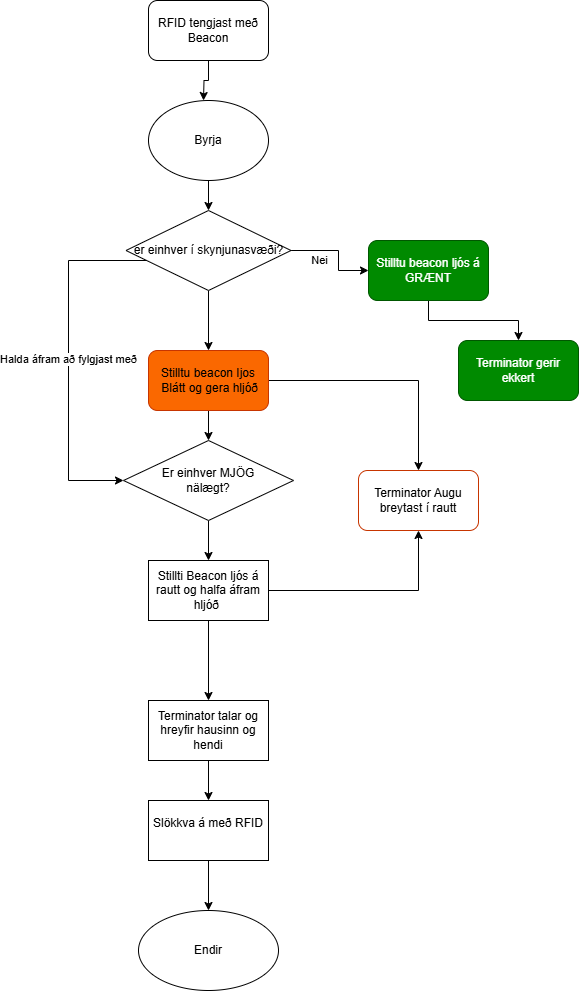

The diagram above was exported from draw.io. Its source (the exported page's mxGraphModel, read from the mxfile embedded in the PNG):
<mxGraphModel dx="348" dy="704" grid="1" gridSize="10" guides="1" tooltips="1" connect="1" arrows="1" fold="1" page="1" pageScale="1" pageWidth="850" pageHeight="1100" math="0" shadow="0">
  <root>
    <mxCell id="0" />
    <mxCell id="1" parent="0" />
    <mxCell id="3VFd7pLBjuSMGKuoHske-3" style="edgeStyle=orthogonalEdgeStyle;rounded=0;orthogonalLoop=1;jettySize=auto;html=1;" edge="1" parent="1" source="3VFd7pLBjuSMGKuoHske-1">
      <mxGeometry relative="1" as="geometry">
        <mxPoint x="365" y="150" as="targetPoint" />
      </mxGeometry>
    </mxCell>
    <mxCell id="3VFd7pLBjuSMGKuoHske-1" value="RFID tengjast með Beacon" style="rounded=1;whiteSpace=wrap;html=1;" vertex="1" parent="1">
      <mxGeometry x="310" y="50" width="120" height="60" as="geometry" />
    </mxCell>
    <mxCell id="3VFd7pLBjuSMGKuoHske-15" style="edgeStyle=orthogonalEdgeStyle;rounded=0;orthogonalLoop=1;jettySize=auto;html=1;exitX=0.5;exitY=1;exitDx=0;exitDy=0;entryX=0.5;entryY=0;entryDx=0;entryDy=0;" edge="1" parent="1" source="3VFd7pLBjuSMGKuoHske-5" target="3VFd7pLBjuSMGKuoHske-13">
      <mxGeometry relative="1" as="geometry" />
    </mxCell>
    <mxCell id="3VFd7pLBjuSMGKuoHske-5" value="Byrja" style="ellipse;whiteSpace=wrap;html=1;" vertex="1" parent="1">
      <mxGeometry x="310" y="150" width="120" height="80" as="geometry" />
    </mxCell>
    <mxCell id="3VFd7pLBjuSMGKuoHske-32" value="" style="edgeStyle=orthogonalEdgeStyle;rounded=0;orthogonalLoop=1;jettySize=auto;html=1;" edge="1" parent="1" source="3VFd7pLBjuSMGKuoHske-6" target="3VFd7pLBjuSMGKuoHske-31">
      <mxGeometry relative="1" as="geometry" />
    </mxCell>
    <mxCell id="3VFd7pLBjuSMGKuoHske-6" value="Stilltu beacon ljós á GRÆNT" style="rounded=1;whiteSpace=wrap;html=1;fillColor=#008a00;fontColor=#ffffff;strokeColor=#005700;" vertex="1" parent="1">
      <mxGeometry x="530" y="290" width="120" height="60" as="geometry" />
    </mxCell>
    <mxCell id="3VFd7pLBjuSMGKuoHske-25" style="edgeStyle=orthogonalEdgeStyle;rounded=0;orthogonalLoop=1;jettySize=auto;html=1;exitX=0.5;exitY=1;exitDx=0;exitDy=0;entryX=0.5;entryY=0;entryDx=0;entryDy=0;" edge="1" parent="1" source="3VFd7pLBjuSMGKuoHske-8" target="3VFd7pLBjuSMGKuoHske-10">
      <mxGeometry relative="1" as="geometry" />
    </mxCell>
    <mxCell id="3VFd7pLBjuSMGKuoHske-29" value="" style="edgeStyle=orthogonalEdgeStyle;rounded=0;orthogonalLoop=1;jettySize=auto;html=1;" edge="1" parent="1" source="3VFd7pLBjuSMGKuoHske-8" target="3VFd7pLBjuSMGKuoHske-28">
      <mxGeometry relative="1" as="geometry" />
    </mxCell>
    <mxCell id="3VFd7pLBjuSMGKuoHske-8" value="&lt;div&gt;Stilltu beacon Ijos&lt;/div&gt;&lt;div&gt;&amp;nbsp;Blátt og gera hljóð&lt;/div&gt;" style="rounded=1;whiteSpace=wrap;html=1;fillColor=light-dark(#fa6800, #004cff);fontColor=#000000;strokeColor=#C73500;" vertex="1" parent="1">
      <mxGeometry x="310" y="400" width="120" height="60" as="geometry" />
    </mxCell>
    <mxCell id="3VFd7pLBjuSMGKuoHske-27" value="" style="edgeStyle=orthogonalEdgeStyle;rounded=0;orthogonalLoop=1;jettySize=auto;html=1;" edge="1" parent="1" source="3VFd7pLBjuSMGKuoHske-10" target="3VFd7pLBjuSMGKuoHske-26">
      <mxGeometry relative="1" as="geometry" />
    </mxCell>
    <mxCell id="3VFd7pLBjuSMGKuoHske-10" value="Er einhver MJÖG&#10;nälægt?" style="rhombus;whiteSpace=wrap;html=1;" vertex="1" parent="1">
      <mxGeometry x="285" y="490" width="170" height="80" as="geometry" />
    </mxCell>
    <mxCell id="3VFd7pLBjuSMGKuoHske-14" value="Nei" style="edgeStyle=orthogonalEdgeStyle;rounded=0;orthogonalLoop=1;jettySize=auto;html=1;exitX=1;exitY=0.5;exitDx=0;exitDy=0;entryX=0;entryY=0.5;entryDx=0;entryDy=0;" edge="1" parent="1" source="3VFd7pLBjuSMGKuoHske-13" target="3VFd7pLBjuSMGKuoHske-6">
      <mxGeometry x="-0.4359" y="-10" relative="1" as="geometry">
        <Array as="points">
          <mxPoint x="500" y="300" />
          <mxPoint x="500" y="320" />
        </Array>
        <mxPoint x="1" as="offset" />
      </mxGeometry>
    </mxCell>
    <mxCell id="3VFd7pLBjuSMGKuoHske-23" style="edgeStyle=orthogonalEdgeStyle;rounded=0;orthogonalLoop=1;jettySize=auto;html=1;exitX=0.5;exitY=1;exitDx=0;exitDy=0;entryX=0.5;entryY=0;entryDx=0;entryDy=0;" edge="1" parent="1" source="3VFd7pLBjuSMGKuoHske-13" target="3VFd7pLBjuSMGKuoHske-8">
      <mxGeometry relative="1" as="geometry" />
    </mxCell>
    <mxCell id="3VFd7pLBjuSMGKuoHske-24" value="Halda áfram að fylgjast með" style="edgeStyle=orthogonalEdgeStyle;rounded=0;orthogonalLoop=1;jettySize=auto;html=1;entryX=0;entryY=0.5;entryDx=0;entryDy=0;" edge="1" parent="1" source="3VFd7pLBjuSMGKuoHske-13" target="3VFd7pLBjuSMGKuoHske-10">
      <mxGeometry relative="1" as="geometry">
        <mxPoint x="210" y="530" as="targetPoint" />
        <Array as="points">
          <mxPoint x="230" y="310" />
          <mxPoint x="230" y="530" />
        </Array>
      </mxGeometry>
    </mxCell>
    <mxCell id="3VFd7pLBjuSMGKuoHske-13" value="er einhver í skynjunasvæði?" style="rhombus;whiteSpace=wrap;html=1;" vertex="1" parent="1">
      <mxGeometry x="287.5" y="260" width="165" height="80" as="geometry" />
    </mxCell>
    <mxCell id="3VFd7pLBjuSMGKuoHske-33" style="edgeStyle=orthogonalEdgeStyle;rounded=0;orthogonalLoop=1;jettySize=auto;html=1;entryX=0.5;entryY=1;entryDx=0;entryDy=0;" edge="1" parent="1" source="3VFd7pLBjuSMGKuoHske-26" target="3VFd7pLBjuSMGKuoHske-28">
      <mxGeometry relative="1" as="geometry" />
    </mxCell>
    <mxCell id="3VFd7pLBjuSMGKuoHske-35" value="" style="edgeStyle=orthogonalEdgeStyle;rounded=0;orthogonalLoop=1;jettySize=auto;html=1;" edge="1" parent="1" source="3VFd7pLBjuSMGKuoHske-26" target="3VFd7pLBjuSMGKuoHske-34">
      <mxGeometry relative="1" as="geometry" />
    </mxCell>
    <mxCell id="3VFd7pLBjuSMGKuoHske-26" value="Stillti Beacon ljós á rautt og halfa áfram hljóð&amp;nbsp;" style="whiteSpace=wrap;html=1;fillColor=light-dark(#FFFFFF,#F00707);" vertex="1" parent="1">
      <mxGeometry x="310" y="610" width="120" height="60" as="geometry" />
    </mxCell>
    <mxCell id="3VFd7pLBjuSMGKuoHske-28" value="Terminator Augu breytast í rautt" style="whiteSpace=wrap;html=1;fillColor=light-dark(#FFFFFF,#FF0505);strokeColor=light-dark(#C73500,#FF0202);fontColor=#000000;rounded=1;" vertex="1" parent="1">
      <mxGeometry x="520" y="520" width="120" height="60" as="geometry" />
    </mxCell>
    <mxCell id="3VFd7pLBjuSMGKuoHske-31" value="Terminator gerir ekkert" style="whiteSpace=wrap;html=1;fillColor=#008a00;strokeColor=#005700;fontColor=#ffffff;rounded=1;" vertex="1" parent="1">
      <mxGeometry x="620" y="390" width="120" height="60" as="geometry" />
    </mxCell>
    <mxCell id="3VFd7pLBjuSMGKuoHske-41" value="" style="edgeStyle=orthogonalEdgeStyle;rounded=0;orthogonalLoop=1;jettySize=auto;html=1;" edge="1" parent="1" source="3VFd7pLBjuSMGKuoHske-34" target="3VFd7pLBjuSMGKuoHske-40">
      <mxGeometry relative="1" as="geometry" />
    </mxCell>
    <mxCell id="3VFd7pLBjuSMGKuoHske-34" value="Terminator talar og hreyfir hausinn og hendi" style="whiteSpace=wrap;html=1;" vertex="1" parent="1">
      <mxGeometry x="310" y="750" width="120" height="60" as="geometry" />
    </mxCell>
    <mxCell id="3VFd7pLBjuSMGKuoHske-38" value="&lt;div&gt;Endir&lt;/div&gt;" style="ellipse;whiteSpace=wrap;html=1;" vertex="1" parent="1">
      <mxGeometry x="300" y="960" width="140" height="80" as="geometry" />
    </mxCell>
    <mxCell id="3VFd7pLBjuSMGKuoHske-43" value="" style="edgeStyle=orthogonalEdgeStyle;rounded=0;orthogonalLoop=1;jettySize=auto;html=1;" edge="1" parent="1" source="3VFd7pLBjuSMGKuoHske-40" target="3VFd7pLBjuSMGKuoHske-38">
      <mxGeometry relative="1" as="geometry" />
    </mxCell>
    <mxCell id="3VFd7pLBjuSMGKuoHske-40" value="Slökkva á með RFID&lt;div&gt;&lt;br&gt;&lt;/div&gt;" style="whiteSpace=wrap;html=1;" vertex="1" parent="1">
      <mxGeometry x="310" y="850" width="120" height="60" as="geometry" />
    </mxCell>
  </root>
</mxGraphModel>